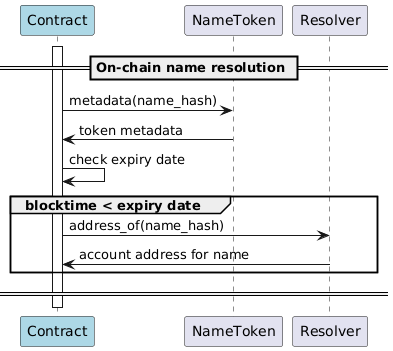

The diagram above was rendered by PlantUML. Its source (embedded in the PNG):
@startuml
'https://plantuml.com/sequence-diagram

'autonumber
participant "Contract" #lightblue
participant "NameToken"
participant "Resolver"

== On-chain name resolution ==

activate "Contract"
"Contract" -> "NameToken": metadata(name_hash)
"NameToken" -> "Contract": token metadata
Contract -> Contract: check expiry date

group blocktime < expiry date
"Contract" -> Resolver: address_of(name_hash)
Resolver -> Contract: account address for name
end
== ==

deactivate Contract

@enduml